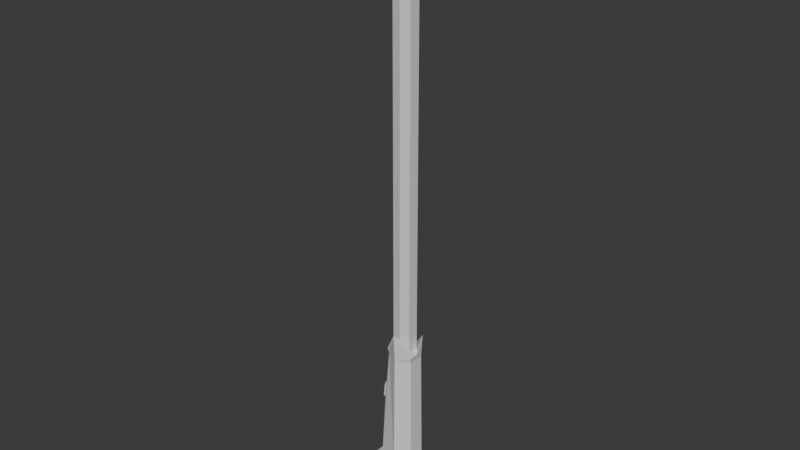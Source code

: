 # Source: LaserSword.blend  (saved by Blender 4.4.32; exported with 4.5.12 LTS)
import bpy
from mathutils import Matrix  # noqa: F401  (used for matrix-valued properties, if any)

bpy.ops.wm.read_factory_settings(use_empty=True)
scene = bpy.context.scene
scene.name = 'Scene'

# ---- collections
col_collection = bpy.data.collections.new('Collection'); scene.collection.children.link(col_collection)

# ---- materials (node trees are filled in below, after node groups)
mat_swordhandlemat = bpy.data.materials.new('SwordHandleMat')
mat_swordblademat = bpy.data.materials.new('SwordBladeMat')

# ---- material node trees
mat_swordhandlemat.use_nodes = True; mat_swordhandlemat.node_tree.nodes.clear()
_N = mat_swordhandlemat.node_tree.nodes; _L = mat_swordhandlemat.node_tree.links
n0 = _N.new('ShaderNodeBsdfPrincipled'); n0.name = 'Principled BSDF'; n0.location = (10, 300)
n1 = _N.new('ShaderNodeOutputMaterial'); n1.name = 'Material Output'; n1.location = (300, 300)
_L.new(n0.outputs[0], n1.inputs[0])
n1.is_active_output = True
mat_swordblademat.use_nodes = True; mat_swordblademat.node_tree.nodes.clear()
_N = mat_swordblademat.node_tree.nodes; _L = mat_swordblademat.node_tree.links
n0 = _N.new('ShaderNodeBsdfPrincipled'); n0.name = 'Principled BSDF'; n0.location = (10, 300)
n1 = _N.new('ShaderNodeOutputMaterial'); n1.name = 'Material Output'; n1.location = (300, 300)
_L.new(n0.outputs[0], n1.inputs[0])
n1.is_active_output = True

# ---- world
world_world = bpy.data.worlds.new('World'); scene.world = world_world
world_world.use_nodes = True; world_world.node_tree.nodes.clear()
_N = world_world.node_tree.nodes; _L = world_world.node_tree.links
n0 = _N.new('ShaderNodeOutputWorld'); n0.name = 'World Output'; n0.location = (300, 300)
n1 = _N.new('ShaderNodeBackground'); n1.name = 'Background'; n1.location = (10, 300)
n1.inputs[0].default_value = (0.05088, 0.05088, 0.05088, 1.0)
_L.new(n1.outputs[0], n0.inputs[0])
n0.is_active_output = True
world_world.color = (0.05088, 0.05088, 0.05088)
world_world.sun_shadow_jitter_overblur = 0.0

# ---- meshes
me_cylinder = bpy.data.meshes.new('Cylinder')
me_cylinder.from_pydata([(0.0, 1.0, -1.0), (0.0, 0.9109, 1.0), (1.133, 0.4104, 0.09464), (1.051, 0.3178, 0.3662), (1.133, -0.4104, 0.09464), (1.051, -0.3178, 0.3662), (0.0, -1.0, -1.0), (0.0, -0.9109, 1.0), (-0.866, -0.5, -1.0), (-0.7889, -0.4555, 1.0), (-0.866, 0.5, -1.0), (-0.7889, 0.4555, 1.0), (-1.863e-09, 1.224, -1.112), (1.838, 0.6576, -1.112), (1.838, -0.6576, -1.112), (-1.863e-09, -1.224, -1.112), (-1.139, -0.6576, -1.112), (-1.139, 0.6576, -1.112), (-0.04552, 1.336, -1.262), (2.152, 0.7861, -1.262), (2.152, -0.7861, -1.262), (-0.04552, -1.336, -1.262), (-1.407, -0.7861, -1.262), (-1.407, 0.7861, -1.262), (-0.04552, 1.336, -1.501), (2.152, 0.7861, -1.501), (2.152, -0.7861, -1.501), (-0.04552, -1.336, -1.501), (-1.407, -0.7861, -1.501), (-1.407, 0.7861, -1.501), (-0.001955, 1.234, -1.574), (1.852, 0.6631, -1.713), (1.852, -0.6631, -1.713), (-0.001955, -1.234, -1.574), (-1.151, -0.6631, -1.713), (-1.151, 0.6631, -1.713), (-0.6662, 0.7102, -1.778), (0.8791, -0.7474, -1.825), (-0.6844, -0.6997, -1.778), (0.9645, 0.7168, -1.825), (0.866, 0.5, 1.089), (0.0, 1.0, 1.481), (0.866, -0.5, 1.283), (0.0, -1.0, 1.089), (-0.866, -0.5, 1.392), (-0.866, 0.5, 1.089), (-0.866, 0.02818, 1.089), (0.866, 0.05579, 1.089), (0.0, 0.611, 1.089), (0.7889, 0.4555, 1.0), (1.254, 0.5629, -1.045), (1.254, -0.5629, -1.045), (0.7889, -0.4555, 1.0), (1.245, 0.2331, 0.2969), (1.283, 0.2756, 0.1722), (1.283, -0.2756, 0.1722), (1.245, -0.2331, 0.2969), (1.228, 0.2748, 0.352), (1.299, 0.3549, 0.1171), (1.299, -0.3549, 0.1171), (1.228, -0.2748, 0.352), (1.364, 0.1765, 0.2845), (1.393, 0.2087, 0.1901), (1.393, -0.2087, 0.1901), (1.364, -0.1765, 0.2845), (-1.53e-07, -0.4694, 0.9614), (-1.53e-07, -0.4694, 7.957), (-0.5653, -0.3264, 0.9614), (-0.5653, -0.3264, 7.957), (-0.5653, 0.3264, 0.9614), (-0.5653, 0.3264, 7.957), (1.53e-07, 0.4694, 0.9614), (1.53e-07, 0.4694, 7.957), (0.5653, 0.3264, 0.9614), (0.5653, 0.3264, 7.957), (0.5653, -0.3264, 0.9614), (0.5653, -0.3264, 7.957), (0.001747, 0.001008, 8.363)], [], [(0, 1, 49, 50), (5, 4, 59, 60), (51, 52, 7, 6), (6, 7, 9, 8), (9, 7, 43, 44), (8, 9, 11, 10), (10, 11, 1, 0), (8, 10, 17, 16), (16, 17, 23, 22), (0, 50, 13, 12), (51, 6, 15, 14), (10, 0, 12, 17), (6, 8, 16, 15), (50, 51, 14, 13), (23, 18, 24, 29), (14, 15, 21, 20), (12, 13, 19, 18), (17, 12, 18, 23), (15, 16, 22, 21), (13, 14, 20, 19), (28, 29, 35, 34), (21, 22, 28, 27), (19, 20, 26, 25), (22, 23, 29, 28), (20, 21, 27, 26), (18, 19, 25, 24), (30, 33, 38, 36), (26, 27, 33, 37, 32), (24, 25, 31, 39, 30), (29, 24, 30, 36, 35), (27, 28, 34, 38, 33), (25, 26, 32, 31), (33, 30, 39, 37), (37, 39, 31, 32), (36, 38, 34, 35), (40, 41, 48, 47), (52, 49, 40, 47, 42), (11, 9, 44, 46, 45), (49, 1, 41, 40), (7, 52, 42, 43), (1, 11, 45, 41), (47, 48, 43), (43, 48, 46), (46, 48, 41, 45), (43, 42, 47), (46, 44, 43), (3, 2, 50, 49), (2, 4, 51, 50), (5, 3, 49, 52), (4, 5, 52, 51), (56, 55, 63, 64), (4, 2, 58, 59), (3, 5, 60, 57), (2, 3, 57, 58), (53, 54, 58, 57), (54, 55, 59, 58), (56, 53, 57, 60), (55, 56, 60, 59), (62, 61, 64, 63), (55, 54, 62, 63), (53, 56, 64, 61), (54, 53, 61, 62), (65, 66, 68, 67), (67, 68, 70, 69), (69, 70, 72, 71), (71, 72, 74, 73), (74, 72, 77), (73, 74, 76, 75), (75, 76, 66, 65), (65, 67, 69, 71, 73, 75), (70, 68, 77), (76, 74, 77), (68, 66, 77), (72, 70, 77), (66, 76, 77)])
me_cylinder.polygons.foreach_set('material_index', [0, 0, 0, 0, 0, 0, 0, 0, 0, 0, 0, 0, 0, 0, 0, 0, 0, 0, 0, 0, 0, 0, 0, 0, 0, 0, 0, 0, 0, 0, 0, 0, 0, 0, 0, 0, 0, 0, 0, 0, 0, 0, 0, 0, 0, 0, 0, 0, 0, 0, 0, 0, 0, 0, 0, 0, 0, 0, 0, 0, 0, 0, 1, 1, 1, 1, 1, 1, 1, 1, 1, 1, 1, 1, 1])
_uv = me_cylinder.uv_layers.new(name='UVMap')
_uv.uv.foreach_set('vector', [0.005552, 0.7858, 0.01042, 0.5299, 0.1271, 0.5285, 0.1754, 0.7941, 0.4742, 0.6941, 0.5106, 0.7, 0.5071, 0.7222, 0.4757, 0.7171, 0.6586, 0.712, 0.3953, 0.6525, 0.4016, 0.5359, 0.6579, 0.5423, 0.6579, 0.5423, 0.4016, 0.5359, 0.3924, 0.47, 0.6478, 0.47, 0.7416, 0.521, 0.6811, 0.552, 0.6697, 0.5411, 0.7361, 0.47, 0.7361, 0.7623, 0.7416, 0.521, 0.8587, 0.5216, 0.8646, 0.7631, 0.2031, 0.7889, 0.2094, 0.5332, 0.3263, 0.5326, 0.3314, 0.7883, 0.4682, 0.3854, 0.5968, 0.3854, 0.6169, 0.4222, 0.4478, 0.4222, 0.4478, 0.4222, 0.6169, 0.4222, 0.6333, 0.4589, 0.4312, 0.4589, 0.6609, 0.2751, 0.6044, 0.1161, 0.6163, 0.04291, 0.6895, 0.2771, 0.4596, 0.1161, 0.4038, 0.2751, 0.3748, 0.2771, 0.4472, 0.04291, 0.5968, 0.3854, 0.6609, 0.2751, 0.6895, 0.2771, 0.6169, 0.4222, 0.4038, 0.2751, 0.4682, 0.3854, 0.4478, 0.4222, 0.3748, 0.2771, 0.6044, 0.1161, 0.4596, 0.1161, 0.4472, 0.04291, 0.6163, 0.04291, 0.8783, 0.239, 0.8783, 0.4272, 0.8477, 0.4274, 0.8477, 0.2391, 0.8769, 0.852, 0.8757, 0.6077, 0.8963, 0.5964, 0.8997, 0.8813, 0.9925, 0.4808, 0.9944, 0.7257, 0.9716, 0.7558, 0.9716, 0.47, 0.6169, 0.4222, 0.6895, 0.2771, 0.7037, 0.2854, 0.6333, 0.4589, 0.3748, 0.2771, 0.4478, 0.4222, 0.4312, 0.4589, 0.3602, 0.2854, 0.6163, 0.04291, 0.4472, 0.04291, 0.4305, 0.005552, 0.6326, 0.005552, 0.7509, 0.2391, 0.7509, 0.4412, 0.7148, 0.425, 0.7148, 0.2545, 0.8963, 0.5964, 0.8806, 0.47, 0.911, 0.4704, 0.9267, 0.5969, 0.8757, 0.9698, 0.8997, 0.8813, 0.9301, 0.8817, 0.9062, 0.9702, 0.7801, 0.239, 0.7801, 0.441, 0.7509, 0.4412, 0.7509, 0.2391, 0.8997, 0.8813, 0.8963, 0.5964, 0.9267, 0.5969, 0.9301, 0.8817, 0.9716, 0.47, 0.9716, 0.7558, 0.9412, 0.7567, 0.9412, 0.4709, 0.01865, 0.2813, 0.336, 0.2813, 0.2673, 0.3717, 0.08602, 0.3693, 0.2784, 0.005552, 0.3491, 0.2856, 0.336, 0.2813, 0.2734, 0.1732, 0.2626, 0.04736, 0.005552, 0.2856, 0.07626, 0.005552, 0.09208, 0.04736, 0.08517, 0.1623, 0.01865, 0.2813, 0.07625, 0.4591, 0.005552, 0.2856, 0.01865, 0.2813, 0.08602, 0.3693, 0.09207, 0.43, 0.3491, 0.2856, 0.2784, 0.4591, 0.2626, 0.43, 0.2673, 0.3717, 0.336, 0.2813, 0.07626, 0.005552, 0.2784, 0.005552, 0.2626, 0.04736, 0.09208, 0.04736, 0.336, 0.2813, 0.01865, 0.2813, 0.08517, 0.1623, 0.2734, 0.1732, 0.2734, 0.1732, 0.08517, 0.1623, 0.09208, 0.04736, 0.2626, 0.04736, 0.08602, 0.3693, 0.2673, 0.3717, 0.2626, 0.43, 0.09207, 0.43, 0.9365, 0.1188, 0.8784, 0.2264, 0.8476, 0.1857, 0.9084, 0.06912, 0.7168, 0.7803, 0.7138, 0.8973, 0.7023, 0.9028, 0.7038, 0.8457, 0.7023, 0.7742, 0.8587, 0.5216, 0.7416, 0.521, 0.7361, 0.47, 0.8039, 0.5074, 0.8646, 0.5077, 0.1271, 0.5285, 0.01042, 0.5299, 0.005552, 0.4702, 0.1337, 0.5185, 0.4016, 0.5359, 0.3953, 0.6525, 0.3602, 0.6574, 0.3917, 0.5304, 0.3263, 0.5326, 0.2094, 0.5332, 0.2031, 0.5211, 0.3314, 0.4702, 0.9084, 0.06912, 0.8476, 0.1857, 0.7456, 0.005552, 0.7456, 0.005552, 0.8476, 0.1857, 0.7148, 0.1751, 0.7148, 0.1751, 0.8476, 0.1857, 0.8784, 0.2264, 0.7447, 0.2279, 0.7456, 0.005552, 0.8762, 0.005552, 0.9084, 0.06912, 0.8366, 0.3963, 0.7912, 0.3643, 0.8366, 0.239, 0.1651, 0.6088, 0.1696, 0.6456, 0.1754, 0.7941, 0.1271, 0.5285, 0.4967, 0.7458, 0.5106, 0.7, 0.6586, 0.712, 0.6395, 0.7748, 0.4742, 0.6941, 0.4635, 0.7296, 0.3799, 0.7033, 0.3953, 0.6525, 0.5106, 0.7, 0.4742, 0.6941, 0.3953, 0.6525, 0.6586, 0.712, 0.482, 0.7217, 0.4987, 0.7244, 0.4955, 0.7408, 0.4829, 0.7387, 0.6697, 0.8797, 0.6697, 0.7742, 0.6912, 0.7813, 0.6912, 0.8726, 0.7502, 0.7742, 0.7502, 0.8559, 0.7279, 0.8504, 0.7279, 0.7798, 0.1696, 0.6456, 0.1651, 0.6088, 0.1881, 0.6113, 0.192, 0.6431, 0.4741, 0.7477, 0.4894, 0.7551, 0.4951, 0.7618, 0.4664, 0.7478, 0.4894, 0.7551, 0.4987, 0.7244, 0.5071, 0.7222, 0.4951, 0.7618, 0.482, 0.7217, 0.4741, 0.7477, 0.4664, 0.7478, 0.4757, 0.7171, 0.4987, 0.7244, 0.482, 0.7217, 0.4757, 0.7171, 0.5071, 0.7222, 0.4884, 0.7641, 0.4769, 0.7584, 0.4829, 0.7387, 0.4955, 0.7408, 0.7613, 0.845, 0.7613, 0.7742, 0.7756, 0.7828, 0.7756, 0.8364, 0.8017, 0.7742, 0.8017, 0.8341, 0.7867, 0.8269, 0.7867, 0.7815, 0.3602, 0.8029, 0.3602, 0.7859, 0.3769, 0.7895, 0.3769, 0.8024, 0.0695, 0.9984, 0.0695, 0.05897, 0.09112, 0.05811, 0.09112, 0.9975, 0.1222, 0.9945, 0.1222, 0.0599, 0.1472, 0.0599, 0.1472, 0.9945, 0.001539, 0.9976, 0.001539, 0.0581, 0.02317, 0.05895, 0.02317, 0.9985, 0.02317, 0.9985, 0.02317, 0.05895, 0.04479, 0.0581, 0.04479, 0.9976, 0.04479, 0.0581, 0.02317, 0.05895, 0.02323, 0.001539, 0.0942, 0.9947, 0.0942, 0.05986, 0.1192, 0.05986, 0.1192, 0.9947, 0.04787, 0.9975, 0.04787, 0.05811, 0.0695, 0.05897, 0.0695, 0.9984, 0.1503, 0.02317, 0.1558, 0.001539, 0.1807, 0.001539, 0.1862, 0.02317, 0.1807, 0.04479, 0.1558, 0.04479, 0.1472, 0.0599, 0.1222, 0.0599, 0.1348, 0.001539, 0.1192, 0.05986, 0.0942, 0.05986, 0.1066, 0.001539, 0.09112, 0.05811, 0.0695, 0.05897, 0.06943, 0.001539, 0.02317, 0.05895, 0.001539, 0.0581, 0.02323, 0.001539, 0.0695, 0.05897, 0.04787, 0.05811, 0.06943, 0.001539])
_uv = me_cylinder.uv_layers.new(name='UVMap.001')
_uv.uv.foreach_set('vector', [0.1323, 0.2749, 0.1323, 0.001001, 0.001001, 0.001001, 0.001001, 0.2749, 0.9657, 0.6217, 0.9343, 0.6217, 0.9343, 0.6542, 0.9657, 0.6542, 0.1343, 0.1369, 0.399, 0.1369, 0.399, 0.001001, 0.1343, 0.001001, 0.5323, 0.2749, 0.5323, 0.001001, 0.401, 0.001001, 0.401, 0.2749, 0.1343, 0.999, 0.2657, 0.999, 0.2657, 0.9665, 0.1343, 0.9665, 0.399, 0.5507, 0.399, 0.2769, 0.2677, 0.2769, 0.2677, 0.5507, 0.001001, 0.5507, 0.2657, 0.5507, 0.2657, 0.4148, 0.001001, 0.4148, 0.799, 0.5507, 0.799, 0.2769, 0.7343, 0.2769, 0.7343, 0.5507, 0.2677, 0.8266, 0.5323, 0.8266, 0.5323, 0.7596, 0.2677, 0.7596, 0.7323, 0.5507, 0.7323, 0.2769, 0.6677, 0.2769, 0.6677, 0.5507, 0.2677, 0.7576, 0.5323, 0.7576, 0.5323, 0.6907, 0.2677, 0.6907, 0.7323, 0.2749, 0.7323, 0.001001, 0.6677, 0.001001, 0.6677, 0.2749, 0.2677, 0.8956, 0.5323, 0.8956, 0.5323, 0.8286, 0.2677, 0.8286, 0.6657, 0.5507, 0.6657, 0.2769, 0.5343, 0.2769, 0.5343, 0.5507, 0.001001, 0.9645, 0.2657, 0.9645, 0.2657, 0.932, 0.001001, 0.932, 0.9323, 0.2749, 0.9323, 0.001001, 0.901, 0.001001, 0.901, 0.2749, 0.5343, 0.9645, 0.799, 0.9645, 0.799, 0.932, 0.5343, 0.932, 0.9323, 0.6887, 0.9323, 0.4148, 0.901, 0.4148, 0.901, 0.6887, 0.5343, 0.93, 0.799, 0.93, 0.799, 0.8976, 0.5343, 0.8976, 0.799, 0.2749, 0.799, 0.001001, 0.7343, 0.001001, 0.7343, 0.2749, 0.5343, 0.8266, 0.799, 0.8266, 0.799, 0.7596, 0.5343, 0.7596, 0.899, 0.8266, 0.899, 0.5527, 0.8677, 0.5527, 0.8677, 0.8266, 0.2677, 0.93, 0.5323, 0.93, 0.5323, 0.8976, 0.2677, 0.8976, 0.899, 0.5507, 0.899, 0.2769, 0.8677, 0.2769, 0.8677, 0.5507, 0.001001, 0.93, 0.2657, 0.93, 0.2657, 0.8976, 0.001001, 0.8976, 0.899, 0.2749, 0.899, 0.001001, 0.8677, 0.001001, 0.8677, 0.2749, 0.001001, 0.8266, 0.2657, 0.8266, 0.2657, 0.6907, 0.001001, 0.6907, 0.8657, 0.5527, 0.8657, 0.8266, 0.8501, 0.8185, 0.801, 0.7009, 0.8268, 0.5843, 0.799, 0.8286, 0.799, 0.8956, 0.6421, 0.8878, 0.5343, 0.862, 0.7362, 0.8306, 0.8657, 0.2769, 0.8657, 0.5502, 0.8465, 0.5507, 0.801, 0.3995, 0.8225, 0.3124, 0.2657, 0.8287, 0.2657, 0.8956, 0.08997, 0.8869, 0.001001, 0.8665, 0.1876, 0.8286, 0.8657, 0.2749, 0.8657, 0.001001, 0.801, 0.001001, 0.801, 0.2749, 0.001001, 0.4128, 0.2657, 0.4128, 0.2657, 0.2769, 0.001001, 0.2769, 0.5323, 0.5507, 0.5323, 0.2769, 0.401, 0.2769, 0.401, 0.5507, 0.5343, 0.7576, 0.799, 0.7576, 0.799, 0.6907, 0.5343, 0.6907, 0.8657, 0.9645, 0.8657, 0.8286, 0.801, 0.8286, 0.801, 0.9645, 0.001001, 0.996, 0.07411, 0.9673, 0.1323, 0.9665, 0.09668, 0.9805, 0.1323, 0.999, 0.9105, 0.9625, 0.8677, 0.8483, 0.9323, 0.8286, 0.9101, 0.9053, 0.9323, 0.9645, 0.2677, 0.999, 0.399, 0.999, 0.399, 0.932, 0.2677, 0.932, 0.9323, 0.8266, 0.9323, 0.6907, 0.901, 0.6907, 0.901, 0.8266, 0.401, 0.999, 0.5323, 0.999, 0.5323, 0.932, 0.401, 0.932, 0.1343, 0.1389, 0.1343, 0.2739, 0.398, 0.1389, 0.1353, 0.2749, 0.399, 0.1399, 0.399, 0.2749, 0.9657, 0.4128, 0.9657, 0.2769, 0.901, 0.2769, 0.901, 0.4128, 0.6677, 0.6877, 0.6677, 0.5527, 0.798, 0.5527, 0.6687, 0.6887, 0.799, 0.6887, 0.799, 0.5537, 0.001001, 0.6887, 0.2657, 0.6887, 0.2657, 0.5527, 0.001001, 0.5527, 0.6657, 0.001001, 0.5343, 0.001001, 0.5343, 0.2749, 0.6657, 0.2749, 0.6657, 0.5527, 0.5343, 0.5527, 0.5343, 0.6887, 0.6657, 0.6887, 0.2677, 0.6887, 0.5323, 0.6887, 0.5323, 0.5527, 0.2677, 0.5527, 0.9657, 0.6562, 0.9343, 0.6562, 0.9343, 0.6887, 0.9657, 0.6887, 0.9657, 0.1369, 0.9657, 0.001001, 0.9343, 0.001001, 0.9343, 0.1369, 0.5343, 0.999, 0.6657, 0.999, 0.6657, 0.9665, 0.5343, 0.9665, 0.999, 0.4493, 0.9677, 0.4493, 0.9677, 0.4818, 0.999, 0.4818, 0.9657, 0.4493, 0.9343, 0.4493, 0.9343, 0.4818, 0.9657, 0.4818, 0.9657, 0.2749, 0.9657, 0.1389, 0.9343, 0.1389, 0.9343, 0.2749, 0.7343, 0.999, 0.799, 0.999, 0.799, 0.9665, 0.7343, 0.9665, 0.999, 0.4148, 0.9677, 0.4148, 0.9677, 0.4473, 0.999, 0.4473, 0.9657, 0.5527, 0.9343, 0.5527, 0.9343, 0.6197, 0.9657, 0.6197, 0.6677, 0.999, 0.7323, 0.999, 0.7323, 0.9665, 0.6677, 0.9665, 0.9657, 0.5507, 0.9657, 0.4838, 0.9343, 0.4838, 0.9343, 0.5507, 0.9657, 0.4148, 0.9343, 0.4148, 0.9343, 0.4473, 0.9657, 0.4473, 0.001001, 0.1419, 0.6657, 0.1419, 0.6657, 0.001001, 0.001001, 0.001001, 0.1657, 0.7133, 0.1657, 0.1439, 0.001001, 0.1439, 0.001001, 0.7133, 0.1677, 0.2847, 0.8323, 0.2847, 0.8323, 0.1439, 0.1677, 0.1439, 0.3323, 0.8561, 0.3323, 0.2867, 0.1677, 0.2867, 0.1677, 0.8561, 0.501, 0.5694, 0.501, 0.4296, 0.8313, 0.4296, 0.3343, 0.4276, 0.999, 0.4276, 0.999, 0.2867, 0.3343, 0.2867, 0.499, 0.999, 0.499, 0.4296, 0.3343, 0.4296, 0.3343, 0.999, 0.75, 0.1419, 0.6677, 0.1204, 0.6677, 0.02246, 0.75, 0.001001, 0.8323, 0.02246, 0.8323, 0.1204, 0.8343, 0.001001, 0.998, 0.001001, 0.8343, 0.2837, 0.8353, 0.2847, 0.999, 0.2847, 0.999, 0.002002, 0.501, 0.7123, 0.501, 0.5724, 0.8313, 0.5724, 0.8323, 0.7133, 0.8323, 0.5734, 0.502, 0.7133, 0.8323, 0.5704, 0.8323, 0.4306, 0.502, 0.5704])
_uv.active_render = True
me_cylinder.materials.append(mat_swordhandlemat)
me_cylinder.materials.append(mat_swordblademat)
me_cylinder.update()

# ---- objects
ob_lasersword = bpy.data.objects.new('LaserSword', me_cylinder)

# ---- transforms, parenting, visibility, modifiers, constraints
ob_lasersword.location = (0.0, 0.0, 0.0)
ob_lasersword.rotation_euler = (0.0, -0.0, 3.142)
ob_lasersword.scale = (0.04423, 0.04423, 0.1572)

# ---- collection membership
col_collection.objects.link(ob_lasersword)

# ---- scene / render settings (as saved in the file)
scene.frame_start = 1; scene.frame_end = 250; scene.frame_set(1)
scene.render.engine = 'BLENDER_EEVEE_NEXT'
bpy.context.view_layer.update()

# ---- added for rendering (the .blend has no active camera and no usable light): camera, sun
cam_auto = bpy.data.cameras.new('AutoCamera')
cam_auto.lens = 50.0
cam_auto.sensor_width = 36.0
cam_auto.clip_end = 1000.0
ob_auto_camera = bpy.data.objects.new('AutoCamera', cam_auto)
scene.collection.objects.link(ob_auto_camera)
ob_auto_camera.location = (1.47664, -1.79172, 1.70841)
ob_auto_camera.rotation_euler = (1.09748, -7.21219e-08, 0.694738)
scene.camera = ob_auto_camera
light_auto_sun = bpy.data.lights.new('AutoSun', 'SUN')
light_auto_sun.energy = 3.0
light_auto_sun.angle = 0.0523599
ob_auto_sun = bpy.data.objects.new('AutoSun', light_auto_sun)
scene.collection.objects.link(ob_auto_sun)
ob_auto_sun.rotation_euler = (0.872665, 0.174533, 0.523599)
bpy.context.view_layer.update()
